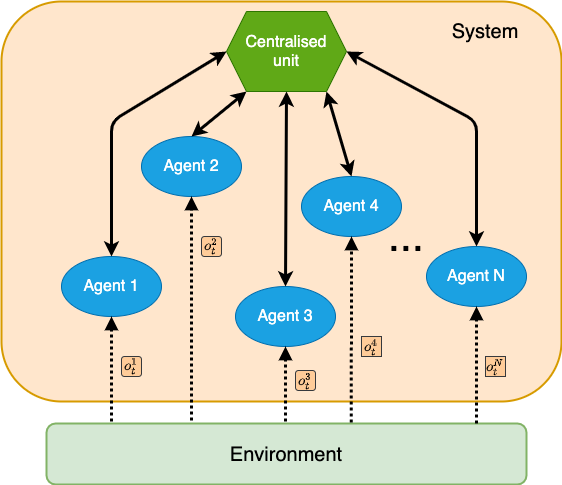

The diagram above was exported from draw.io. Its source (the exported page's mxGraphModel, read from the mxfile embedded in the PNG):
<mxGraphModel dx="1426" dy="747" grid="1" gridSize="10" guides="1" tooltips="1" connect="1" arrows="1" fold="1" page="1" pageScale="1" pageWidth="850" pageHeight="1100" math="1" shadow="0">
  <root>
    <mxCell id="0" />
    <mxCell id="1" parent="0" />
    <mxCell id="haREp7ao1aqjyKlZBhyK-1" value="" style="rounded=1;whiteSpace=wrap;html=1;fillColor=#ffe6cc;strokeColor=#d79b00;strokeWidth=2;" parent="1" vertex="1">
      <mxGeometry x="140" y="60" width="560" height="400" as="geometry" />
    </mxCell>
    <mxCell id="haREp7ao1aqjyKlZBhyK-2" value="&lt;font style=&quot;font-size: 20px&quot;&gt;System&lt;/font&gt;" style="text;html=1;strokeColor=none;fillColor=none;align=center;verticalAlign=middle;whiteSpace=wrap;rounded=0;" parent="1" vertex="1">
      <mxGeometry x="604" y="80" width="40" height="20" as="geometry" />
    </mxCell>
    <mxCell id="Mr74cndBb3I7enik99d2-1" value="&lt;font style=&quot;font-size: 20px&quot;&gt;Environment&lt;/font&gt;" style="rounded=1;whiteSpace=wrap;html=1;fillColor=#d5e8d4;strokeColor=#82b366;strokeWidth=2;" parent="1" vertex="1">
      <mxGeometry x="185" y="482" width="480" height="61" as="geometry" />
    </mxCell>
    <mxCell id="Mr74cndBb3I7enik99d2-2" value="&lt;font style=&quot;font-size: 16px&quot;&gt;Agent 1&lt;/font&gt;" style="ellipse;whiteSpace=wrap;html=1;fillColor=#1ba1e2;strokeColor=#006EAF;fontColor=#ffffff;" parent="1" vertex="1">
      <mxGeometry x="200" y="315" width="100" height="60" as="geometry" />
    </mxCell>
    <mxCell id="Mr74cndBb3I7enik99d2-3" value="&lt;font style=&quot;font-size: 16px&quot;&gt;Agent 3&lt;/font&gt;" style="ellipse;whiteSpace=wrap;html=1;fillColor=#1ba1e2;strokeColor=#006EAF;fontColor=#ffffff;" parent="1" vertex="1">
      <mxGeometry x="374" y="345" width="100" height="60" as="geometry" />
    </mxCell>
    <mxCell id="Mr74cndBb3I7enik99d2-4" value="&lt;font style=&quot;font-size: 16px&quot;&gt;Agent 2&lt;/font&gt;" style="ellipse;whiteSpace=wrap;html=1;fillColor=#1ba1e2;strokeColor=#006EAF;fontColor=#ffffff;" parent="1" vertex="1">
      <mxGeometry x="280" y="195" width="100" height="60" as="geometry" />
    </mxCell>
    <mxCell id="Mr74cndBb3I7enik99d2-5" value="&lt;font style=&quot;font-size: 16px&quot;&gt;Agent 4&lt;/font&gt;" style="ellipse;whiteSpace=wrap;html=1;fillColor=#1ba1e2;strokeColor=#006EAF;fontColor=#ffffff;" parent="1" vertex="1">
      <mxGeometry x="440" y="235" width="100" height="60" as="geometry" />
    </mxCell>
    <mxCell id="Mr74cndBb3I7enik99d2-6" value="&lt;font style=&quot;font-size: 16px&quot;&gt;Agent N&lt;/font&gt;" style="ellipse;whiteSpace=wrap;html=1;fillColor=#1ba1e2;strokeColor=#006EAF;fontColor=#ffffff;" parent="1" vertex="1">
      <mxGeometry x="565" y="305" width="100" height="60" as="geometry" />
    </mxCell>
    <mxCell id="Mr74cndBb3I7enik99d2-7" value="&lt;font style=&quot;font-size: 43px&quot;&gt;...&lt;/font&gt;" style="text;html=1;strokeColor=none;fillColor=none;align=center;verticalAlign=middle;whiteSpace=wrap;rounded=0;" parent="1" vertex="1">
      <mxGeometry x="525" y="285" width="40" height="20" as="geometry" />
    </mxCell>
    <mxCell id="Mr74cndBb3I7enik99d2-8" value="" style="endArrow=block;html=1;entryX=0.5;entryY=1;entryDx=0;entryDy=0;strokeWidth=3;dashed=1;dashPattern=1 1;endFill=1;" parent="1" target="Mr74cndBb3I7enik99d2-2" edge="1">
      <mxGeometry width="50" height="50" relative="1" as="geometry">
        <mxPoint x="250" y="480" as="sourcePoint" />
        <mxPoint x="450" y="405" as="targetPoint" />
      </mxGeometry>
    </mxCell>
    <mxCell id="Mr74cndBb3I7enik99d2-9" value="&lt;font style=&quot;font-size: 12px&quot;&gt;$$o^1_t$$&lt;/font&gt;" style="rounded=1;whiteSpace=wrap;html=1;fillColor=#ffcc99;strokeColor=#36393d;" parent="1" vertex="1">
      <mxGeometry x="260" y="415" width="20" height="20" as="geometry" />
    </mxCell>
    <mxCell id="Mr74cndBb3I7enik99d2-11" value="" style="endArrow=block;html=1;entryX=0.5;entryY=1;entryDx=0;entryDy=0;strokeWidth=3;dashed=1;dashPattern=1 1;exitX=0.302;exitY=-0.049;exitDx=0;exitDy=0;exitPerimeter=0;endFill=1;" parent="1" source="Mr74cndBb3I7enik99d2-1" target="Mr74cndBb3I7enik99d2-4" edge="1">
      <mxGeometry width="50" height="50" relative="1" as="geometry">
        <mxPoint x="260" y="476" as="sourcePoint" />
        <mxPoint x="260" y="385" as="targetPoint" />
      </mxGeometry>
    </mxCell>
    <mxCell id="Mr74cndBb3I7enik99d2-12" value="" style="endArrow=block;html=1;entryX=0.5;entryY=1;entryDx=0;entryDy=0;strokeWidth=3;dashed=1;dashPattern=1 1;endFill=1;" parent="1" target="Mr74cndBb3I7enik99d2-3" edge="1">
      <mxGeometry width="50" height="50" relative="1" as="geometry">
        <mxPoint x="424" y="480" as="sourcePoint" />
        <mxPoint x="294" y="395" as="targetPoint" />
      </mxGeometry>
    </mxCell>
    <mxCell id="Mr74cndBb3I7enik99d2-13" value="" style="endArrow=block;html=1;entryX=0.5;entryY=1;entryDx=0;entryDy=0;strokeWidth=3;dashed=1;dashPattern=1 1;exitX=0.635;exitY=-0.016;exitDx=0;exitDy=0;exitPerimeter=0;endFill=1;" parent="1" source="Mr74cndBb3I7enik99d2-1" target="Mr74cndBb3I7enik99d2-5" edge="1">
      <mxGeometry width="50" height="50" relative="1" as="geometry">
        <mxPoint x="411" y="472.9870000000001" as="sourcePoint" />
        <mxPoint x="410" y="415" as="targetPoint" />
      </mxGeometry>
    </mxCell>
    <mxCell id="Mr74cndBb3I7enik99d2-14" value="" style="endArrow=block;html=1;entryX=0.5;entryY=1;entryDx=0;entryDy=0;strokeWidth=3;dashed=1;dashPattern=1 1;exitX=0.896;exitY=0;exitDx=0;exitDy=0;exitPerimeter=0;endFill=1;" parent="1" source="Mr74cndBb3I7enik99d2-1" target="Mr74cndBb3I7enik99d2-6" edge="1">
      <mxGeometry width="50" height="50" relative="1" as="geometry">
        <mxPoint x="499.79999999999995" y="474.0239999999999" as="sourcePoint" />
        <mxPoint x="500" y="305" as="targetPoint" />
      </mxGeometry>
    </mxCell>
    <mxCell id="Mr74cndBb3I7enik99d2-16" value="&lt;font style=&quot;font-size: 12px&quot;&gt;$$o^2_t$$&lt;/font&gt;" style="rounded=1;whiteSpace=wrap;html=1;fillColor=#ffcc99;strokeColor=#36393d;" parent="1" vertex="1">
      <mxGeometry x="340" y="295" width="20" height="20" as="geometry" />
    </mxCell>
    <mxCell id="Mr74cndBb3I7enik99d2-17" value="&lt;font style=&quot;font-size: 12px&quot;&gt;$$o^3_t$$&lt;/font&gt;" style="rounded=1;whiteSpace=wrap;html=1;fillColor=#ffcc99;strokeColor=#36393d;" parent="1" vertex="1">
      <mxGeometry x="434" y="429" width="20" height="20" as="geometry" />
    </mxCell>
    <mxCell id="Mr74cndBb3I7enik99d2-18" value="&lt;font style=&quot;font-size: 12px&quot;&gt;$$o^4_t$$&lt;/font&gt;" style="rounded=1;whiteSpace=wrap;html=1;fillColor=#ffcc99;strokeColor=#36393d;arcSize=0;" parent="1" vertex="1">
      <mxGeometry x="500" y="395" width="20" height="20" as="geometry" />
    </mxCell>
    <mxCell id="Mr74cndBb3I7enik99d2-19" value="&lt;font style=&quot;font-size: 12px&quot;&gt;$$o^N_t$$&lt;/font&gt;" style="rounded=1;whiteSpace=wrap;html=1;fillColor=#ffcc99;strokeColor=#36393d;arcSize=0;" parent="1" vertex="1">
      <mxGeometry x="624" y="415" width="20" height="20" as="geometry" />
    </mxCell>
    <mxCell id="Mr74cndBb3I7enik99d2-20" value="&lt;font style=&quot;font-size: 16px&quot;&gt;Centralised&lt;br&gt;&lt;/font&gt;&lt;font style=&quot;font-size: 16px&quot;&gt;unit&lt;/font&gt;" style="shape=hexagon;perimeter=hexagonPerimeter2;whiteSpace=wrap;html=1;fixedSize=1;fillColor=#60a917;strokeColor=#2D7600;fontColor=#ffffff;" parent="1" vertex="1">
      <mxGeometry x="365" y="70" width="120" height="80" as="geometry" />
    </mxCell>
    <mxCell id="Mr74cndBb3I7enik99d2-21" value="" style="endArrow=classic;html=1;strokeWidth=3;startArrow=classic;startFill=1;" parent="1" edge="1">
      <mxGeometry width="50" height="50" relative="1" as="geometry">
        <mxPoint x="330" y="195" as="sourcePoint" />
        <mxPoint x="385" y="150" as="targetPoint" />
      </mxGeometry>
    </mxCell>
    <mxCell id="Mr74cndBb3I7enik99d2-22" value="" style="endArrow=classic;html=1;strokeWidth=3;exitX=0.5;exitY=0;exitDx=0;exitDy=0;startArrow=classic;startFill=1;" parent="1" source="Mr74cndBb3I7enik99d2-5" edge="1">
      <mxGeometry width="50" height="50" relative="1" as="geometry">
        <mxPoint x="340" y="205" as="sourcePoint" />
        <mxPoint x="465" y="150" as="targetPoint" />
      </mxGeometry>
    </mxCell>
    <mxCell id="Mr74cndBb3I7enik99d2-23" value="" style="endArrow=classic;html=1;strokeWidth=3;entryX=0.5;entryY=1;entryDx=0;entryDy=0;exitX=0.5;exitY=0;exitDx=0;exitDy=0;startArrow=classic;startFill=1;" parent="1" source="Mr74cndBb3I7enik99d2-3" target="Mr74cndBb3I7enik99d2-20" edge="1">
      <mxGeometry width="50" height="50" relative="1" as="geometry">
        <mxPoint x="340" y="205" as="sourcePoint" />
        <mxPoint x="395.03999999999996" y="164" as="targetPoint" />
      </mxGeometry>
    </mxCell>
    <mxCell id="Mr74cndBb3I7enik99d2-24" value="" style="endArrow=classic;html=1;strokeWidth=3;entryX=0;entryY=0.5;entryDx=0;entryDy=0;exitX=0.5;exitY=0;exitDx=0;exitDy=0;startArrow=classic;startFill=1;" parent="1" source="Mr74cndBb3I7enik99d2-2" target="Mr74cndBb3I7enik99d2-20" edge="1">
      <mxGeometry width="50" height="50" relative="1" as="geometry">
        <mxPoint x="340" y="205" as="sourcePoint" />
        <mxPoint x="395.03999999999996" y="164" as="targetPoint" />
        <Array as="points">
          <mxPoint x="250" y="180" />
        </Array>
      </mxGeometry>
    </mxCell>
    <mxCell id="Mr74cndBb3I7enik99d2-25" value="" style="endArrow=classic;html=1;strokeWidth=3;entryX=1;entryY=0.5;entryDx=0;entryDy=0;exitX=0.5;exitY=0;exitDx=0;exitDy=0;startArrow=classic;startFill=1;" parent="1" source="Mr74cndBb3I7enik99d2-6" target="Mr74cndBb3I7enik99d2-20" edge="1">
      <mxGeometry width="50" height="50" relative="1" as="geometry">
        <mxPoint x="410" y="355" as="sourcePoint" />
        <mxPoint x="435" y="160" as="targetPoint" />
        <Array as="points">
          <mxPoint x="615" y="180" />
        </Array>
      </mxGeometry>
    </mxCell>
  </root>
</mxGraphModel>